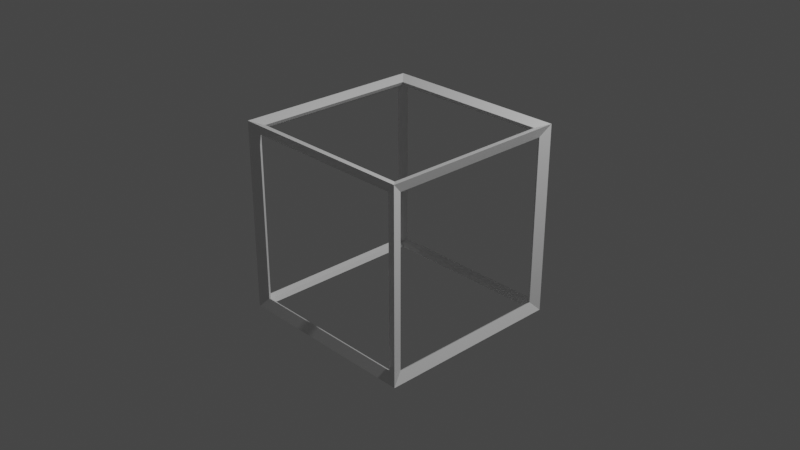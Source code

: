 # Source: wireframeBox.blend  (saved by Blender 3.2.14; exported with 4.5.12 LTS)
import bpy
from mathutils import Matrix  # noqa: F401  (used for matrix-valued properties, if any)

bpy.ops.wm.read_factory_settings(use_empty=True)
scene = bpy.context.scene
scene.name = 'Scene'

# ---- collections
col_collection = bpy.data.collections.new('Collection'); scene.collection.children.link(col_collection)

# ---- materials (node trees are filled in below, after node groups)
mat_material = bpy.data.materials.new('Material')
mat_material.alpha_threshold = 0.0
mat_material.use_transparent_shadow = False
mat_material.line_color = (0.0, 0.0, 0.0, 1.0)

# ---- material node trees
mat_material.use_nodes = True; mat_material.node_tree.nodes.clear()
_N = mat_material.node_tree.nodes; _L = mat_material.node_tree.links
n0 = _N.new('ShaderNodeOutputMaterial'); n0.name = 'Material Output'; n0.location = (300, 300)
n1 = _N.new('ShaderNodeBsdfPrincipled'); n1.name = 'Principled BSDF'; n1.location = (10, 300)
n1.distribution = 'GGX'
n1.subsurface_method = 'RANDOM_WALK_SKIN'
n1.inputs[2].default_value = 0.4
n1.inputs[3].default_value = 1.45
n1.inputs[27].default_value = (0.0, 0.0, 0.0, 1.0)
n1.inputs[28].default_value = 1.0
_L.new(n1.outputs[0], n0.inputs[0])
n0.is_active_output = True

# ---- world
world_world = bpy.data.worlds.new('World'); scene.world = world_world
world_world.use_nodes = True; world_world.node_tree.nodes.clear()
_N = world_world.node_tree.nodes; _L = world_world.node_tree.links
n0 = _N.new('ShaderNodeOutputWorld'); n0.name = 'World Output'; n0.location = (300, 300)
n1 = _N.new('ShaderNodeBackground'); n1.name = 'Background'; n1.location = (10, 300)
n1.inputs[0].default_value = (0.05088, 0.05088, 0.05088, 1.0)
_L.new(n1.outputs[0], n0.inputs[0])
n0.is_active_output = True
world_world.color = (0.05088, 0.05088, 0.05088)
world_world.use_sun_shadow = False
world_world.sun_shadow_jitter_overblur = 0.0

# ---- cameras
cam_camera = bpy.data.cameras.new('Camera')
cam_camera.clip_end = 100.0
cam_camera.ortho_scale = 7.314

# ---- lights
light_light = bpy.data.lights.new('Light', 'POINT')
light_light.transmission_factor = 0.0
light_light.energy = 1000.0
light_light.shadow_soft_size = 0.1
light_light.shadow_maximum_resolution = 0.006
light_light.use_absolute_resolution = True

# ---- meshes
me_cube = bpy.data.meshes.new('Cube')
me_cube.from_pydata([(1.0, 1.0, 1.0), (1.0, 1.0, -1.0), (1.0, -1.0, 1.0), (1.0, -1.0, -1.0), (-1.0, 1.0, 1.0), (-1.0, 1.0, -1.0), (-1.0, -1.0, 1.0), (-1.0, -1.0, -1.0)], [], [(0, 4, 6, 2), (3, 2, 6, 7), (7, 6, 4, 5), (5, 1, 3, 7), (1, 0, 2, 3), (5, 4, 0, 1)])
_uv = me_cube.uv_layers.new(name='UVMap')
_uv.uv.foreach_set('vector', [0.625, 0.5, 0.875, 0.5, 0.875, 0.75, 0.625, 0.75, 0.375, 0.75, 0.625, 0.75, 0.625, 1.0, 0.375, 1.0, 0.375, 0.0, 0.625, 0.0, 0.625, 0.25, 0.375, 0.25, 0.125, 0.5, 0.375, 0.5, 0.375, 0.75, 0.125, 0.75, 0.375, 0.5, 0.625, 0.5, 0.625, 0.75, 0.375, 0.75, 0.375, 0.25, 0.625, 0.25, 0.625, 0.5, 0.375, 0.5])
me_cube.materials.append(mat_material)
me_cube.use_mirror_vertex_groups = False
me_cube.update()

# ---- objects
ob_cube = bpy.data.objects.new('Cube', me_cube)
ob_light = bpy.data.objects.new('Light', light_light)
ob_camera = bpy.data.objects.new('Camera', cam_camera)

# ---- transforms, parenting, visibility, modifiers, constraints
ob_cube.location = (0.0, 0.0, 0.0)
ob_cube.lock_rotations_4d = False
ob_cube.empty_display_type = 'ARROWS'
ob_cube.lineart.crease_threshold = 0.0
_m = ob_cube.modifiers.new('Wireframe', 'WIREFRAME')
_m.thickness = 0.15
ob_light.location = (4.076, 1.005, 5.904)
ob_light.rotation_euler = (0.6503, 0.05522, 1.866)
ob_light.lock_rotations_4d = False
ob_light.empty_display_type = 'ARROWS'
ob_light.color = (0.0, 0.0, 0.0, 0.0)
ob_light.lineart.crease_threshold = 0.0
ob_camera.location = (7.359, -6.926, 4.958)
ob_camera.rotation_euler = (1.109, 0.0, 0.8149)
ob_camera.lock_rotations_4d = False
ob_camera.empty_display_type = 'ARROWS'
ob_camera.color = (0.0, 0.0, 0.0, 0.0)
ob_camera.display_type = 'WIRE'
ob_camera.lineart.crease_threshold = 0.0

# ---- collection membership
col_collection.objects.link(ob_cube)
col_collection.objects.link(ob_light)
col_collection.objects.link(ob_camera)

# ---- scene / render settings (as saved in the file)
scene.camera = ob_camera
scene.frame_start = 1; scene.frame_end = 250; scene.frame_set(1)
scene.render.engine = 'BLENDER_EEVEE_NEXT'
scene.cycles.sampling_pattern = 'TABULATED_SOBOL'
scene.cycles.use_light_tree = False
scene.view_settings.view_transform = 'Filmic'
bpy.context.view_layer.update()
